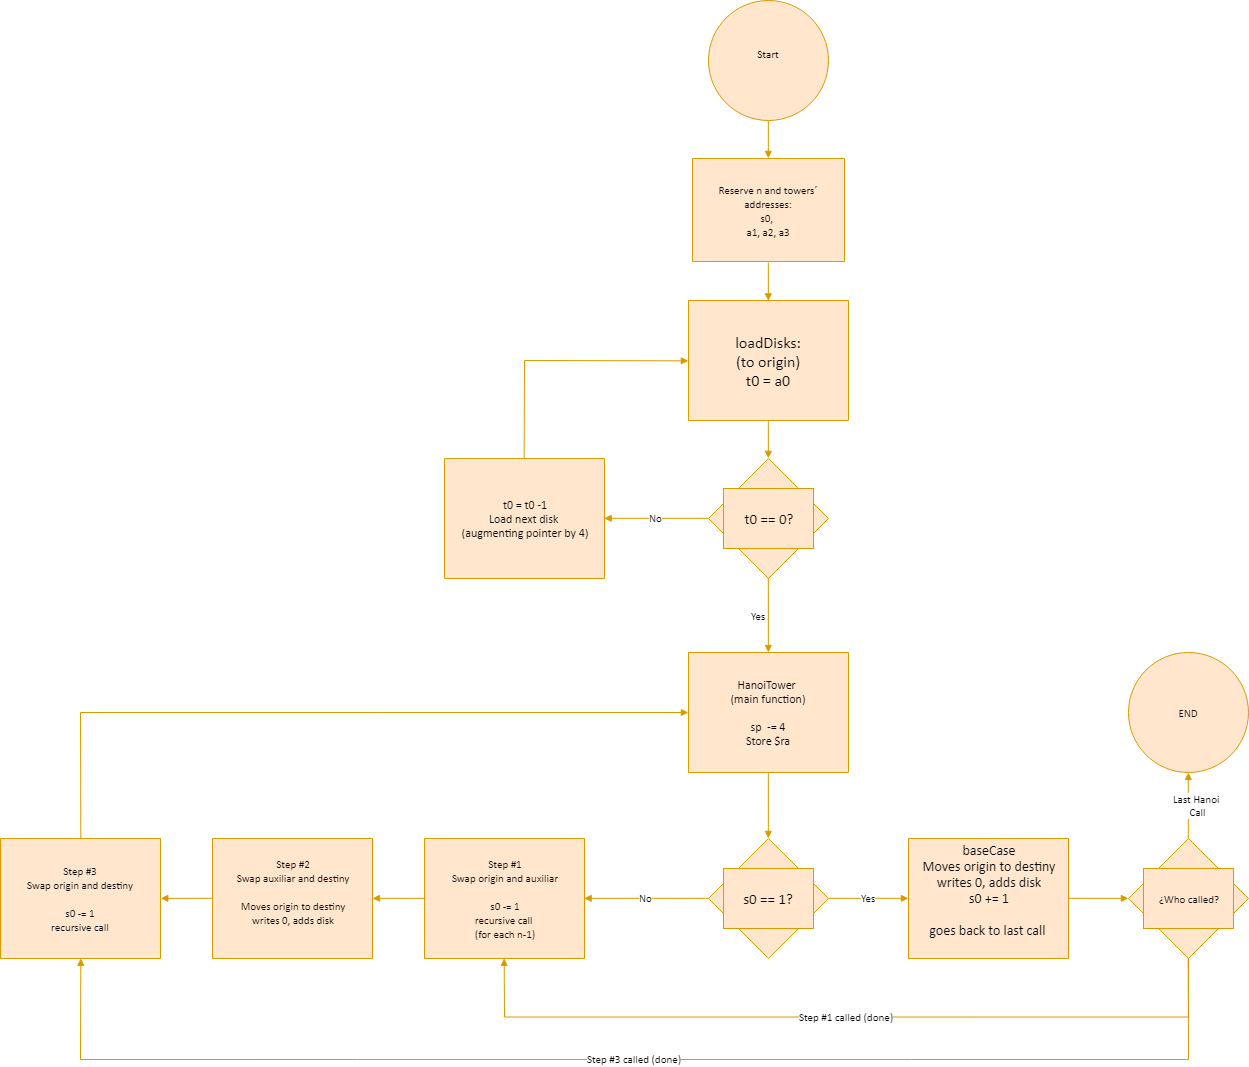

The diagram above was exported from draw.io. Its source (the exported page's mxGraphModel, read from the mxfile embedded in the PNG):
<mxGraphModel dx="2377" dy="956" grid="1" gridSize="10" guides="1" tooltips="1" connect="1" arrows="1" fold="1" page="1" pageScale="1" pageWidth="850" pageHeight="1100" math="0" shadow="0">
  <root>
    <mxCell id="0" />
    <mxCell id="1" parent="0" />
    <mxCell id="2" value="&lt;font style=&quot;font-size: 11px; font-family: Calibri; direction: ltr; letter-spacing: 0px; line-height: 120%; opacity: 1;&quot;&gt;Start&lt;br&gt;&lt;br&gt;&lt;/font&gt;" style="verticalAlign=middle;align=center;vsdxID=1;fillColor=#ffe6cc;shape=stencil(vVHLDsIgEPwajiQU4hfU+h8bu7RELM2CFv9eyMZYjCcP3mZ2Zh/ZEaaPM6wotIqJwgU3N6ZZmKPQ2i0zkksFCTMI09tAOFG4LSPzFaqzomu41wmZ+1Tt0OrB7MD0xE6gc5EoN5qi1vsa1Kmvo1SWkF2UFBIkF5ZmqweaUJY10nqYGiluiOuu3P182P/OKuD9Zuu855T2+mcspcSRmuEJ);strokeColor=#d79b00;labelBackgroundColor=none;rounded=0;html=1;whiteSpace=wrap;fontColor=#000000;" parent="1" vertex="1">
      <mxGeometry x="1189" y="182" width="120" height="120" as="geometry" />
    </mxCell>
    <mxCell id="3" value="&lt;font style=&quot;font-size: 11px; font-family: calibri; direction: ltr; letter-spacing: 0px; line-height: 120%; opacity: 1;&quot;&gt;Reserve n and towers´ addresses:&lt;br&gt;s0, &lt;br&gt;a1, a2, a3&lt;br&gt;&lt;/font&gt;" style="verticalAlign=middle;align=center;vsdxID=2;fillColor=#ffe6cc;shape=stencil(nZBLDoAgDERP0z3SIyjew0SURgSD+Lu9kMZoXLhwN9O+tukAlrNpJg1SzDH4QW/URgNYgZTkjA4UkwJUgGXng+6DX1zLfmoymdXo17xh5zmRJ6Q42BWCfc2oJfdAr+Yv+AP9Cb7OJ3H/2JG1HNGz/84klThPVCc=);strokeColor=#d79b00;labelBackgroundColor=none;rounded=0;html=1;whiteSpace=wrap;fontColor=#000000;" parent="1" vertex="1">
      <mxGeometry x="1173" y="340" width="152" height="103" as="geometry" />
    </mxCell>
    <mxCell id="4" value="&lt;font style=&quot;font-size: 16px; font-family: calibri; direction: ltr; letter-spacing: 0px; line-height: 120%; opacity: 1;&quot;&gt;loadDisks:&lt;br&gt;(to origin)&lt;br&gt;t0 = a0&lt;br&gt;&lt;/font&gt;" style="verticalAlign=middle;align=center;vsdxID=6;fillColor=#ffe6cc;shape=stencil(nZBLDoAgDERP0z3SIyjew0SURgSD+Lu9kMZoXLhwN9O+tukAlrNpJg1SzDH4QW/URgNYgZTkjA4UkwJUgGXng+6DX1zLfmoymdXo17xh5zmRJ6Q42BWCfc2oJfdAr+Yv+AP9Cb7OJ3H/2JG1HNGz/84klThPVCc=);strokeColor=#d79b00;labelBackgroundColor=none;rounded=0;html=1;whiteSpace=wrap;fontColor=#000000;" parent="1" vertex="1">
      <mxGeometry x="1169" y="482" width="160" height="120" as="geometry" />
    </mxCell>
    <mxCell id="5" style="vsdxID=9;fillColor=#ffe6cc;shape=stencil(UzV2Ls5ILEhVNTIoLinKz04tz0wpyVA1dlE1MsrMy0gtyiwBslSNXVWNndPyi1LTi/JL81Ig/IJEkEoQKze/DGRCBUSfAUiHkUElhGcK4bpBVOZk5iGpNEVVikeloQHZpsK0YlWLz1QgA+HFtMycHEgIIcujBwlQCBKcxq4A);strokeColor=#d79b00;labelBackgroundColor=none;rounded=0;html=1;whiteSpace=wrap;fontColor=#000000;" parent="1" vertex="1">
      <mxGeometry x="1189" y="640" width="120" height="120" as="geometry" />
    </mxCell>
    <mxCell id="6" value="&lt;font style=&quot;font-size: 15px; font-family: calibri; direction: ltr; letter-spacing: 0px; line-height: 120%; opacity: 1;&quot;&gt;t0 == 0?&lt;br&gt;&lt;/font&gt;" style="text;vsdxID=9;fillColor=#ffe6cc;strokeColor=#d79b00;labelBackgroundColor=none;rounded=0;html=1;whiteSpace=wrap;verticalAlign=middle;align=center;;html=1;fontColor=#000000;" parent="5" vertex="1">
      <mxGeometry x="15" y="30" width="90" height="60" as="geometry" />
    </mxCell>
    <mxCell id="7" value="&lt;font style=&quot;font-size: 12px; font-family: calibri; direction: ltr; letter-spacing: 0px; line-height: 120%; opacity: 1;&quot;&gt;t0 = t0 -1&lt;br&gt;Load next disk &lt;br&gt;(augmenting pointer by 4)&lt;br&gt;&lt;/font&gt;" style="verticalAlign=middle;align=center;vsdxID=12;fillColor=#ffe6cc;shape=stencil(nZBLDoAgDERP0z3SIyjew0SURgSD+Lu9kMZoXLhwN9O+tukAlrNpJg1SzDH4QW/URgNYgZTkjA4UkwJUgGXng+6DX1zLfmoymdXo17xh5zmRJ6Q42BWCfc2oJfdAr+Yv+AP9Cb7OJ3H/2JG1HNGz/84klThPVCc=);strokeColor=#d79b00;labelBackgroundColor=none;rounded=0;html=1;whiteSpace=wrap;fontColor=#000000;" parent="1" vertex="1">
      <mxGeometry x="925" y="640" width="160" height="120" as="geometry" />
    </mxCell>
    <mxCell id="8" value="&lt;font style=&quot;font-size: 12px; font-family: calibri; direction: ltr; letter-spacing: 0px; line-height: 120%; opacity: 1;&quot;&gt;HanoiTower &lt;br&gt;(main function)&lt;br&gt;&lt;br&gt;sp&amp;nbsp; -= 4&lt;br&gt;Store $ra&lt;br&gt;&lt;/font&gt;" style="verticalAlign=middle;align=center;vsdxID=13;fillColor=#ffe6cc;shape=stencil(nZBLDoAgDERP0z3SIyjew0SURgSD+Lu9kMZoXLhwN9O+tukAlrNpJg1SzDH4QW/URgNYgZTkjA4UkwJUgGXng+6DX1zLfmoymdXo17xh5zmRJ6Q42BWCfc2oJfdAr+Yv+AP9Cb7OJ3H/2JG1HNGz/84klThPVCc=);strokeColor=#d79b00;labelBackgroundColor=none;rounded=0;html=1;whiteSpace=wrap;fontColor=#000000;" parent="1" vertex="1">
      <mxGeometry x="1169" y="834" width="160" height="120" as="geometry" />
    </mxCell>
    <mxCell id="9" style="vsdxID=18;fillColor=#ffe6cc;shape=stencil(UzV2Ls5ILEhVNTIoLinKz04tz0wpyVA1dlE1MsrMy0gtyiwBslSNXVWNndPyi1LTi/JL81Ig/IJEkEoQKze/DGRCBUSfAUiHkUElhGcK4bpBVOZk5iGpNEVVikeloQHZpsK0YlWLz1QgA+HFtMycHEgIIcujBwlQCBKcxq4A);strokeColor=#d79b00;labelBackgroundColor=none;rounded=0;html=1;whiteSpace=wrap;fontColor=#000000;" parent="1" vertex="1">
      <mxGeometry x="1189" y="1020" width="120" height="120" as="geometry" />
    </mxCell>
    <mxCell id="10" value="&lt;font style=&quot;font-size: 15px; font-family: calibri; direction: ltr; letter-spacing: 0px; line-height: 120%; opacity: 1;&quot;&gt;s0 == 1?&lt;br&gt;&lt;/font&gt;" style="text;vsdxID=18;fillColor=#ffe6cc;strokeColor=#d79b00;labelBackgroundColor=none;rounded=0;html=1;whiteSpace=wrap;verticalAlign=middle;align=center;;html=1;fontColor=#000000;" parent="9" vertex="1">
      <mxGeometry x="15" y="30" width="90" height="60" as="geometry" />
    </mxCell>
    <mxCell id="11" value="&lt;font style=&quot;font-size: 11px; font-family: calibri; direction: ltr; letter-spacing: 0px; line-height: 120%; opacity: 1;&quot;&gt;Step #1&lt;br&gt;Swap origin and auxiliar&lt;br&gt;&lt;br&gt;s0 -= 1&lt;br&gt;recursive call&amp;nbsp;&lt;br&gt;(for each n-1)&lt;br&gt;&lt;/font&gt;" style="verticalAlign=middle;align=center;vsdxID=20;fillColor=#ffe6cc;shape=stencil(nZBLDoAgDERP0z3SIyjew0SURgSD+Lu9kMZoXLhwN9O+tukAlrNpJg1SzDH4QW/URgNYgZTkjA4UkwJUgGXng+6DX1zLfmoymdXo17xh5zmRJ6Q42BWCfc2oJfdAr+Yv+AP9Cb7OJ3H/2JG1HNGz/84klThPVCc=);strokeColor=#d79b00;labelBackgroundColor=none;rounded=0;html=1;whiteSpace=wrap;fontColor=#000000;" parent="1" vertex="1">
      <mxGeometry x="905" y="1020" width="160" height="120" as="geometry" />
    </mxCell>
    <mxCell id="12" value="&lt;font style=&quot;font-size: 14px; font-family: calibri; direction: ltr; letter-spacing: 0px; line-height: 120%; opacity: 1;&quot;&gt;baseCase&lt;br&gt;Moves origin to destiny&lt;br&gt;writes 0, adds disk&lt;br&gt;s0 += 1&lt;br&gt;&lt;br&gt;goes back to last call&amp;nbsp;&lt;br&gt;&lt;br&gt;&lt;/font&gt;" style="verticalAlign=middle;align=center;vsdxID=21;fillColor=#ffe6cc;shape=stencil(nZBLDoAgDERP0z3SIyjew0SURgSD+Lu9kMZoXLhwN9O+tukAlrNpJg1SzDH4QW/URgNYgZTkjA4UkwJUgGXng+6DX1zLfmoymdXo17xh5zmRJ6Q42BWCfc2oJfdAr+Yv+AP9Cb7OJ3H/2JG1HNGz/84klThPVCc=);strokeColor=#d79b00;labelBackgroundColor=none;rounded=0;html=1;whiteSpace=wrap;fontColor=#000000;" parent="1" vertex="1">
      <mxGeometry x="1389" y="1020" width="160" height="120" as="geometry" />
    </mxCell>
    <mxCell id="13" value="&lt;font style=&quot;font-size: 11px; font-family: calibri; direction: ltr; letter-spacing: 0px; line-height: 120%; opacity: 1;&quot;&gt;Step #2&lt;br&gt;Swap auxiliar and destiny&lt;br&gt;&lt;br&gt;Moves origin to destiny&lt;br&gt;writes 0, adds disk&lt;br&gt;&lt;br&gt;&lt;/font&gt;" style="verticalAlign=middle;align=center;vsdxID=24;fillColor=#ffe6cc;shape=stencil(nZBLDoAgDERP0z3SIyjew0SURgSD+Lu9kMZoXLhwN9O+tukAlrNpJg1SzDH4QW/URgNYgZTkjA4UkwJUgGXng+6DX1zLfmoymdXo17xh5zmRJ6Q42BWCfc2oJfdAr+Yv+AP9Cb7OJ3H/2JG1HNGz/84klThPVCc=);strokeColor=#d79b00;labelBackgroundColor=none;rounded=0;html=1;whiteSpace=wrap;fontColor=#000000;" parent="1" vertex="1">
      <mxGeometry x="693" y="1020" width="160" height="120" as="geometry" />
    </mxCell>
    <mxCell id="14" value="&lt;font style=&quot;font-size: 11px; font-family: calibri; direction: ltr; letter-spacing: 0px; line-height: 120%; opacity: 1;&quot;&gt;Step #3&lt;br&gt;Swap origin and destiny&lt;br&gt;&lt;br&gt;s0 -= 1&lt;br&gt;recursive call&lt;br&gt;&lt;/font&gt;" style="verticalAlign=middle;align=center;vsdxID=25;fillColor=#ffe6cc;shape=stencil(nZBLDoAgDERP0z3SIyjew0SURgSD+Lu9kMZoXLhwN9O+tukAlrNpJg1SzDH4QW/URgNYgZTkjA4UkwJUgGXng+6DX1zLfmoymdXo17xh5zmRJ6Q42BWCfc2oJfdAr+Yv+AP9Cb7OJ3H/2JG1HNGz/84klThPVCc=);strokeColor=#d79b00;labelBackgroundColor=none;rounded=0;html=1;whiteSpace=wrap;fontColor=#000000;" parent="1" vertex="1">
      <mxGeometry x="481" y="1020" width="160" height="120" as="geometry" />
    </mxCell>
    <mxCell id="15" style="vsdxID=37;fillColor=#ffe6cc;shape=stencil(UzV2Ls5ILEhVNTIoLinKz04tz0wpyVA1dlE1MsrMy0gtyiwBslSNXVWNndPyi1LTi/JL81Ig/IJEkEoQKze/DGRCBUSfAUiHkUElhGcK4bpBVOZk5iGpNEVVikeloQHZpsK0YlWLz1QgA+HFtMycHEgIIcujBwlQCBKcxq4A);strokeColor=#d79b00;labelBackgroundColor=none;rounded=0;html=1;whiteSpace=wrap;fontColor=#000000;" parent="1" vertex="1">
      <mxGeometry x="1609" y="1020" width="120" height="120" as="geometry" />
    </mxCell>
    <mxCell id="16" value="&lt;font style=&quot;font-size: 11px; font-family: Calibri; direction: ltr; letter-spacing: 0px; line-height: 120%; opacity: 1;&quot;&gt;¿Who called?&lt;br&gt;&lt;/font&gt;" style="text;vsdxID=37;fillColor=#ffe6cc;strokeColor=#d79b00;labelBackgroundColor=none;rounded=0;html=1;whiteSpace=wrap;verticalAlign=middle;align=center;;html=1;fontColor=#000000;" parent="15" vertex="1">
      <mxGeometry x="15" y="30" width="90" height="60" as="geometry" />
    </mxCell>
    <mxCell id="17" value="&lt;font style=&quot;font-size: 11px; font-family: Calibri; direction: ltr; letter-spacing: 0px; line-height: 120%; opacity: 1;&quot;&gt;END&lt;br&gt;&lt;/font&gt;" style="verticalAlign=middle;align=center;vsdxID=38;fillColor=#ffe6cc;shape=stencil(vVHLDsIgEPwajiQU4hfU+h8bu7RELM2CFv9eyMZYjCcP3mZ2Zh/ZEaaPM6wotIqJwgU3N6ZZmKPQ2i0zkksFCTMI09tAOFG4LSPzFaqzomu41wmZ+1Tt0OrB7MD0xE6gc5EoN5qi1vsa1Kmvo1SWkF2UFBIkF5ZmqweaUJY10nqYGiluiOuu3P182P/OKuD9Zuu855T2+mcspcSRmuEJ);strokeColor=#d79b00;labelBackgroundColor=none;rounded=0;html=1;whiteSpace=wrap;fontColor=#000000;" parent="1" vertex="1">
      <mxGeometry x="1609" y="834" width="120" height="120" as="geometry" />
    </mxCell>
    <mxCell id="18" value="&lt;font style=&quot;font-size: 11px; font-family: Calibri; direction: ltr; letter-spacing: 0px; line-height: 120%; opacity: 1;&quot;&gt;No&lt;br&gt;&lt;/font&gt;" style="vsdxID=65;edgeStyle=none;startArrow=none;endArrow=block;startSize=5;endSize=5;strokeColor=#d79b00;spacingTop=0;spacingBottom=0;spacingLeft=0;spacingRight=0;verticalAlign=middle;html=1;labelBackgroundColor=#ffffff;rounded=0;align=center;exitX=0;exitY=0.5;exitDx=0;exitDy=0;exitPerimeter=0;entryX=1;entryY=0.5;entryDx=0;entryDy=0;entryPerimeter=0;fillColor=#ffe6cc;fontColor=#000000;" parent="1" source="9" target="11" edge="1">
      <mxGeometry relative="1" as="geometry">
        <mxPoint as="offset" />
        <Array as="points" />
      </mxGeometry>
    </mxCell>
    <mxCell id="19" style="vsdxID=64;edgeStyle=none;startArrow=none;endArrow=block;startSize=5;endSize=5;strokeColor=#d79b00;spacingTop=0;spacingBottom=0;spacingLeft=0;spacingRight=0;verticalAlign=middle;html=1;labelBackgroundColor=#ffffff;rounded=0;exitX=0;exitY=0.5;exitDx=0;exitDy=0;exitPerimeter=0;entryX=1;entryY=0.5;entryDx=0;entryDy=0;entryPerimeter=0;fillColor=#ffe6cc;fontColor=#000000;" parent="1" source="13" target="14" edge="1">
      <mxGeometry relative="1" as="geometry">
        <mxPoint as="offset" />
        <Array as="points" />
      </mxGeometry>
    </mxCell>
    <mxCell id="20" style="vsdxID=63;edgeStyle=none;startArrow=none;endArrow=block;startSize=5;endSize=5;strokeColor=#d79b00;spacingTop=0;spacingBottom=0;spacingLeft=0;spacingRight=0;verticalAlign=middle;html=1;labelBackgroundColor=#ffffff;rounded=0;exitX=0;exitY=0.5;exitDx=0;exitDy=0;exitPerimeter=0;entryX=1;entryY=0.5;entryDx=0;entryDy=0;entryPerimeter=0;fillColor=#ffe6cc;fontColor=#000000;" parent="1" source="11" target="13" edge="1">
      <mxGeometry relative="1" as="geometry">
        <mxPoint as="offset" />
        <Array as="points" />
      </mxGeometry>
    </mxCell>
    <mxCell id="21" style="vsdxID=62;edgeStyle=none;startArrow=none;endArrow=block;startSize=5;endSize=5;strokeColor=#d79b00;spacingTop=0;spacingBottom=0;spacingLeft=0;spacingRight=0;verticalAlign=middle;html=1;labelBackgroundColor=#ffffff;rounded=0;exitX=0.5;exitY=1;exitDx=0;exitDy=0;exitPerimeter=0;entryX=0.5;entryY=0;entryDx=0;entryDy=0;entryPerimeter=0;fillColor=#ffe6cc;fontColor=#000000;" parent="1" source="2" target="3" edge="1">
      <mxGeometry relative="1" as="geometry">
        <mxPoint x="10" y="-1" as="offset" />
        <Array as="points" />
      </mxGeometry>
    </mxCell>
    <mxCell id="22" value="&lt;font style=&quot;font-size: 11px; font-family: calibri; direction: ltr; letter-spacing: 0px; line-height: 120%; opacity: 1;&quot;&gt;Step #3 called (done)&lt;/font&gt;&lt;font style=&quot;font-size: 11px; font-family: themed; direction: ltr; letter-spacing: 0px; line-height: 120%; opacity: 1;&quot;&gt;&lt;br&gt;&lt;/font&gt;" style="vsdxID=59;edgeStyle=none;startArrow=none;endArrow=block;startSize=5;endSize=5;strokeColor=#d79b00;spacingTop=0;spacingBottom=0;spacingLeft=0;spacingRight=0;verticalAlign=middle;html=1;labelBackgroundColor=#ffffff;rounded=0;align=center;exitX=0.5;exitY=1;exitDx=0;exitDy=0;exitPerimeter=0;entryX=0.5;entryY=1;entryDx=0;entryDy=0;entryPerimeter=0;fillColor=#ffe6cc;fontColor=#000000;" parent="1" source="15" target="14" edge="1">
      <mxGeometry relative="1" as="geometry">
        <mxPoint as="offset" />
        <Array as="points">
          <mxPoint x="1669" y="1240.99" />
          <mxPoint x="561" y="1240.99" />
        </Array>
      </mxGeometry>
    </mxCell>
    <mxCell id="23" value="&lt;font style=&quot;font-size: 11px; font-family: calibri; direction: ltr; letter-spacing: 0px; line-height: 120%; opacity: 1;&quot;&gt;Step #1 called (done)&lt;/font&gt;&lt;font style=&quot;font-size: 11px; font-family: themed; direction: ltr; letter-spacing: 0px; line-height: 120%; opacity: 1;&quot;&gt;&lt;br&gt;&lt;/font&gt;" style="vsdxID=58;edgeStyle=none;startArrow=none;endArrow=block;startSize=5;endSize=5;strokeColor=#d79b00;spacingTop=0;spacingBottom=0;spacingLeft=0;spacingRight=0;verticalAlign=middle;html=1;labelBackgroundColor=#ffffff;rounded=0;align=center;exitX=0.5;exitY=1;exitDx=0;exitDy=0;exitPerimeter=0;entryX=0.5;entryY=1;entryDx=0;entryDy=0;entryPerimeter=0;fillColor=#ffe6cc;fontColor=#000000;" parent="1" source="15" target="11" edge="1">
      <mxGeometry relative="1" as="geometry">
        <mxPoint as="offset" />
        <Array as="points">
          <mxPoint x="1669" y="1198.53" />
          <mxPoint x="985" y="1198.53" />
        </Array>
      </mxGeometry>
    </mxCell>
    <mxCell id="24" value="&lt;font style=&quot;font-size: 11px; font-family: Calibri; direction: ltr; letter-spacing: 0px; line-height: 120%; opacity: 1;&quot;&gt;Yes&lt;br&gt;&lt;/font&gt;" style="vsdxID=57;edgeStyle=none;startArrow=none;endArrow=block;startSize=5;endSize=5;strokeColor=#d79b00;spacingTop=0;spacingBottom=0;spacingLeft=0;spacingRight=0;verticalAlign=middle;html=1;labelBackgroundColor=#ffffff;rounded=0;align=center;exitX=1;exitY=0.5;exitDx=0;exitDy=0;exitPerimeter=0;entryX=0;entryY=0.5;entryDx=0;entryDy=0;entryPerimeter=0;fillColor=#ffe6cc;fontColor=#000000;" parent="1" source="9" target="12" edge="1">
      <mxGeometry relative="1" as="geometry">
        <mxPoint as="offset" />
        <Array as="points" />
      </mxGeometry>
    </mxCell>
    <mxCell id="25" style="vsdxID=56;edgeStyle=none;startArrow=none;endArrow=block;startSize=5;endSize=5;strokeColor=#d79b00;spacingTop=0;spacingBottom=0;spacingLeft=0;spacingRight=0;verticalAlign=middle;html=1;labelBackgroundColor=#ffffff;rounded=0;exitX=1;exitY=0.5;exitDx=0;exitDy=0;exitPerimeter=0;entryX=0;entryY=0.5;entryDx=0;entryDy=0;entryPerimeter=0;fillColor=#ffe6cc;fontColor=#000000;" parent="1" source="12" target="15" edge="1">
      <mxGeometry relative="1" as="geometry">
        <mxPoint as="offset" />
        <Array as="points" />
      </mxGeometry>
    </mxCell>
    <mxCell id="26" style="vsdxID=55;edgeStyle=none;startArrow=none;endArrow=block;startSize=5;endSize=5;strokeColor=#d79b00;spacingTop=0;spacingBottom=0;spacingLeft=0;spacingRight=0;verticalAlign=middle;html=1;labelBackgroundColor=#ffffff;rounded=0;exitX=0.5;exitY=1;exitDx=0;exitDy=0;exitPerimeter=0;entryX=0.5;entryY=0;entryDx=0;entryDy=0;entryPerimeter=0;fillColor=#ffe6cc;fontColor=#000000;" parent="1" source="8" target="9" edge="1">
      <mxGeometry relative="1" as="geometry">
        <mxPoint x="10" as="offset" />
        <Array as="points" />
      </mxGeometry>
    </mxCell>
    <mxCell id="27" value="&lt;font style=&quot;font-size: 11px; font-family: calibri; direction: ltr; letter-spacing: 0px; line-height: 120%; opacity: 1;&quot;&gt;Last Hanoi &lt;br&gt;Call&lt;br&gt;&lt;/font&gt;" style="vsdxID=54;edgeStyle=none;startArrow=none;endArrow=block;startSize=5;endSize=5;strokeColor=#d79b00;spacingTop=0;spacingBottom=0;spacingLeft=0;spacingRight=0;verticalAlign=middle;html=1;labelBackgroundColor=#ffffff;rounded=0;align=center;exitX=0.5;exitY=0;exitDx=0;exitDy=0;exitPerimeter=0;entryX=0.5;entryY=1;entryDx=0;entryDy=0;entryPerimeter=0;fillColor=#ffe6cc;fontColor=#000000;" parent="1" source="15" target="17" edge="1">
      <mxGeometry relative="1" as="geometry">
        <mxPoint x="10" as="offset" />
        <Array as="points" />
      </mxGeometry>
    </mxCell>
    <mxCell id="28" style="vsdxID=53;edgeStyle=none;startArrow=none;endArrow=block;startSize=5;endSize=5;strokeColor=#d79b00;spacingTop=0;spacingBottom=0;spacingLeft=0;spacingRight=0;verticalAlign=middle;html=1;labelBackgroundColor=#ffffff;rounded=0;exitX=0.5;exitY=0;exitDx=0;exitDy=0;exitPerimeter=0;entryX=0;entryY=0.5;entryDx=0;entryDy=0;entryPerimeter=0;fillColor=#ffe6cc;fontColor=#000000;" parent="1" source="14" target="8" edge="1">
      <mxGeometry relative="1" as="geometry">
        <mxPoint as="offset" />
        <Array as="points">
          <mxPoint x="561" y="894" />
        </Array>
      </mxGeometry>
    </mxCell>
    <mxCell id="29" value="&lt;font style=&quot;font-size: 11px; font-family: Calibri; direction: ltr; letter-spacing: 0px; line-height: 120%; opacity: 1;&quot;&gt;Yes&lt;br&gt;&lt;/font&gt;" style="vsdxID=51;edgeStyle=none;startArrow=none;endArrow=block;startSize=5;endSize=5;strokeColor=#d79b00;spacingTop=0;spacingBottom=0;spacingLeft=0;spacingRight=0;verticalAlign=middle;html=1;labelBackgroundColor=#ffffff;rounded=0;align=center;exitX=0.5;exitY=1;exitDx=0;exitDy=0;exitPerimeter=0;entryX=0.5;entryY=0;entryDx=0;entryDy=0;entryPerimeter=0;fillColor=#ffe6cc;fontColor=#000000;" parent="1" source="5" target="8" edge="1">
      <mxGeometry relative="1" as="geometry">
        <mxPoint x="-10" as="offset" />
        <Array as="points" />
      </mxGeometry>
    </mxCell>
    <mxCell id="30" style="vsdxID=47;edgeStyle=none;startArrow=none;endArrow=block;startSize=5;endSize=5;strokeColor=#d79b00;spacingTop=0;spacingBottom=0;spacingLeft=0;spacingRight=0;verticalAlign=middle;html=1;labelBackgroundColor=#ffffff;rounded=0;exitX=0.5;exitY=0;exitDx=0;exitDy=0;exitPerimeter=0;entryX=0;entryY=0.5;entryDx=0;entryDy=0;entryPerimeter=0;fillColor=#ffe6cc;fontColor=#000000;" parent="1" source="7" target="4" edge="1">
      <mxGeometry relative="1" as="geometry">
        <mxPoint x="-1" as="offset" />
        <Array as="points">
          <mxPoint x="1005" y="542.04" />
        </Array>
      </mxGeometry>
    </mxCell>
    <mxCell id="31" style="vsdxID=48;edgeStyle=none;startArrow=none;endArrow=block;startSize=5;endSize=5;strokeColor=#d79b00;spacingTop=0;spacingBottom=0;spacingLeft=0;spacingRight=0;verticalAlign=middle;html=1;labelBackgroundColor=#ffffff;rounded=0;exitX=0.5;exitY=1.0097087378640777;exitDx=0;exitDy=0;exitPerimeter=0;entryX=0.5;entryY=0;entryDx=0;entryDy=0;entryPerimeter=0;fillColor=#ffe6cc;fontColor=#000000;" parent="1" source="3" target="4" edge="1">
      <mxGeometry relative="1" as="geometry">
        <mxPoint x="10" y="-1" as="offset" />
        <Array as="points" />
      </mxGeometry>
    </mxCell>
    <mxCell id="32" style="vsdxID=49;edgeStyle=none;startArrow=none;endArrow=block;startSize=5;endSize=5;strokeColor=#d79b00;spacingTop=0;spacingBottom=0;spacingLeft=0;spacingRight=0;verticalAlign=middle;html=1;labelBackgroundColor=#ffffff;rounded=0;exitX=0.5;exitY=1;exitDx=0;exitDy=0;exitPerimeter=0;entryX=0.5;entryY=0;entryDx=0;entryDy=0;entryPerimeter=0;fillColor=#ffe6cc;fontColor=#000000;" parent="1" source="4" target="5" edge="1">
      <mxGeometry relative="1" as="geometry">
        <mxPoint x="10" y="-1" as="offset" />
        <Array as="points" />
      </mxGeometry>
    </mxCell>
    <mxCell id="33" value="&lt;font style=&quot;font-size: 11px; font-family: Calibri; direction: ltr; letter-spacing: 0px; line-height: 120%; opacity: 1;&quot;&gt;No&lt;br&gt;&lt;/font&gt;" style="vsdxID=50;edgeStyle=none;startArrow=none;endArrow=block;startSize=5;endSize=5;strokeColor=#d79b00;spacingTop=0;spacingBottom=0;spacingLeft=0;spacingRight=0;verticalAlign=middle;html=1;labelBackgroundColor=#ffffff;rounded=0;align=center;exitX=0;exitY=0.5;exitDx=0;exitDy=0;exitPerimeter=0;entryX=1;entryY=0.5;entryDx=0;entryDy=0;entryPerimeter=0;fillColor=#ffe6cc;fontColor=#000000;" parent="1" source="5" target="7" edge="1">
      <mxGeometry relative="1" as="geometry">
        <mxPoint as="offset" />
        <Array as="points" />
      </mxGeometry>
    </mxCell>
  </root>
</mxGraphModel>